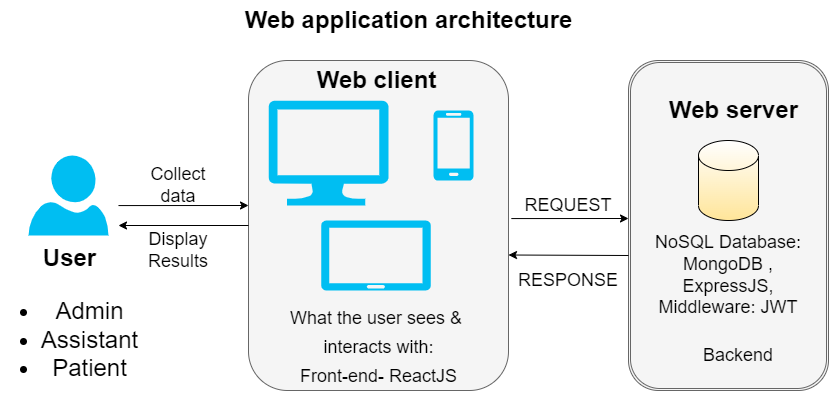

The diagram above was exported from draw.io. Its source (the exported page's mxGraphModel, read from the mxfile embedded in the PNG):
<mxGraphModel dx="2352" dy="635" grid="1" gridSize="10" guides="1" tooltips="1" connect="1" arrows="1" fold="1" page="1" pageScale="1" pageWidth="850" pageHeight="1100" math="0" shadow="0">
  <root>
    <mxCell id="UNe2yj9bfsMr3uzlcPLa-0" />
    <mxCell id="UNe2yj9bfsMr3uzlcPLa-1" parent="UNe2yj9bfsMr3uzlcPLa-0" />
    <mxCell id="UNe2yj9bfsMr3uzlcPLa-2" value="" style="verticalLabelPosition=bottom;html=1;verticalAlign=top;align=center;strokeColor=none;fillColor=#00BEF2;shape=mxgraph.azure.user;" vertex="1" parent="UNe2yj9bfsMr3uzlcPLa-1">
      <mxGeometry x="20" y="175" width="80" height="80" as="geometry" />
    </mxCell>
    <mxCell id="UNe2yj9bfsMr3uzlcPLa-7" value="" style="rounded=1;whiteSpace=wrap;html=1;fillColor=#f5f5f5;strokeColor=#666666;fontColor=#333333;" vertex="1" parent="UNe2yj9bfsMr3uzlcPLa-1">
      <mxGeometry x="240" y="80" width="260" height="330" as="geometry" />
    </mxCell>
    <mxCell id="UNe2yj9bfsMr3uzlcPLa-8" value="" style="verticalLabelPosition=bottom;html=1;verticalAlign=top;align=center;strokeColor=none;fillColor=#00BEF2;shape=mxgraph.azure.computer;pointerEvents=1;" vertex="1" parent="UNe2yj9bfsMr3uzlcPLa-1">
      <mxGeometry x="260" y="120" width="120" height="105" as="geometry" />
    </mxCell>
    <mxCell id="UNe2yj9bfsMr3uzlcPLa-9" value="" style="verticalLabelPosition=bottom;html=1;verticalAlign=top;align=center;strokeColor=none;fillColor=#00BEF2;shape=mxgraph.azure.mobile;pointerEvents=1;" vertex="1" parent="UNe2yj9bfsMr3uzlcPLa-1">
      <mxGeometry x="425" y="130" width="40" height="70" as="geometry" />
    </mxCell>
    <mxCell id="UNe2yj9bfsMr3uzlcPLa-11" value="User&lt;br&gt;&lt;ul&gt;&lt;li&gt;&lt;span style=&quot;font-weight: normal&quot;&gt;Admin&lt;/span&gt;&lt;/li&gt;&lt;li&gt;&lt;span style=&quot;font-weight: normal&quot;&gt;Assistant&lt;/span&gt;&lt;/li&gt;&lt;li&gt;&lt;span style=&quot;font-weight: normal&quot;&gt;Patient&lt;/span&gt;&lt;/li&gt;&lt;/ul&gt;" style="text;strokeColor=none;fillColor=none;html=1;fontSize=24;fontStyle=1;verticalAlign=middle;align=center;" vertex="1" parent="UNe2yj9bfsMr3uzlcPLa-1">
      <mxGeometry x="60" y="340" height="10" as="geometry" />
    </mxCell>
    <mxCell id="UNe2yj9bfsMr3uzlcPLa-14" value="" style="shape=ext;double=1;rounded=1;whiteSpace=wrap;html=1;fontSize=18;fillColor=#f5f5f5;fontColor=#333333;strokeColor=#666666;" vertex="1" parent="UNe2yj9bfsMr3uzlcPLa-1">
      <mxGeometry x="620" y="80" width="200" height="330" as="geometry" />
    </mxCell>
    <mxCell id="UNe2yj9bfsMr3uzlcPLa-15" value="REQUEST" style="text;html=1;strokeColor=none;fillColor=none;align=center;verticalAlign=middle;whiteSpace=wrap;rounded=0;fontSize=18;" vertex="1" parent="UNe2yj9bfsMr3uzlcPLa-1">
      <mxGeometry x="530" y="210" width="60" height="30" as="geometry" />
    </mxCell>
    <mxCell id="UNe2yj9bfsMr3uzlcPLa-16" value="RESPONSE" style="text;html=1;strokeColor=none;fillColor=none;align=center;verticalAlign=middle;whiteSpace=wrap;rounded=0;fontSize=18;" vertex="1" parent="UNe2yj9bfsMr3uzlcPLa-1">
      <mxGeometry x="530" y="285" width="60" height="30" as="geometry" />
    </mxCell>
    <mxCell id="UNe2yj9bfsMr3uzlcPLa-12" value="&lt;font style=&quot;font-size: 18px ; font-weight: normal&quot;&gt;What the user sees &amp;amp; &lt;br&gt;interacts with:&lt;br&gt;Front-end- ReactJS&lt;/font&gt;" style="text;strokeColor=none;fillColor=none;html=1;fontSize=24;fontStyle=1;verticalAlign=middle;align=center;" vertex="1" parent="UNe2yj9bfsMr3uzlcPLa-1">
      <mxGeometry x="317.5" y="350" width="105" height="30" as="geometry" />
    </mxCell>
    <mxCell id="UNe2yj9bfsMr3uzlcPLa-20" value="" style="endArrow=classic;html=1;rounded=0;fontSize=18;exitX=1.011;exitY=0.479;exitDx=0;exitDy=0;exitPerimeter=0;" edge="1" parent="UNe2yj9bfsMr3uzlcPLa-1" source="UNe2yj9bfsMr3uzlcPLa-7">
      <mxGeometry width="50" height="50" relative="1" as="geometry">
        <mxPoint x="500" y="260" as="sourcePoint" />
        <mxPoint x="620" y="238" as="targetPoint" />
      </mxGeometry>
    </mxCell>
    <mxCell id="UNe2yj9bfsMr3uzlcPLa-21" value="" style="endArrow=classic;html=1;rounded=0;fontSize=18;" edge="1" parent="UNe2yj9bfsMr3uzlcPLa-1">
      <mxGeometry width="50" height="50" relative="1" as="geometry">
        <mxPoint x="620" y="275" as="sourcePoint" />
        <mxPoint x="500" y="274.5" as="targetPoint" />
      </mxGeometry>
    </mxCell>
    <mxCell id="UNe2yj9bfsMr3uzlcPLa-22" value="Collect data" style="text;html=1;strokeColor=none;fillColor=none;align=center;verticalAlign=middle;whiteSpace=wrap;rounded=0;fontSize=18;" vertex="1" parent="UNe2yj9bfsMr3uzlcPLa-1">
      <mxGeometry x="135" y="190" width="70" height="30" as="geometry" />
    </mxCell>
    <mxCell id="UNe2yj9bfsMr3uzlcPLa-24" value="Display Results" style="text;html=1;strokeColor=none;fillColor=none;align=center;verticalAlign=middle;whiteSpace=wrap;rounded=0;fontSize=18;" vertex="1" parent="UNe2yj9bfsMr3uzlcPLa-1">
      <mxGeometry x="140" y="255" width="60" height="30" as="geometry" />
    </mxCell>
    <mxCell id="UNe2yj9bfsMr3uzlcPLa-25" value="" style="endArrow=classic;html=1;rounded=0;fontSize=18;exitX=1.011;exitY=0.479;exitDx=0;exitDy=0;exitPerimeter=0;" edge="1" parent="UNe2yj9bfsMr3uzlcPLa-1">
      <mxGeometry width="50" height="50" relative="1" as="geometry">
        <mxPoint x="109.99999999999989" y="225.06999999999994" as="sourcePoint" />
        <mxPoint x="240" y="225" as="targetPoint" />
      </mxGeometry>
    </mxCell>
    <mxCell id="UNe2yj9bfsMr3uzlcPLa-26" value="" style="endArrow=classic;html=1;rounded=0;fontSize=18;exitX=0;exitY=0.5;exitDx=0;exitDy=0;" edge="1" parent="UNe2yj9bfsMr3uzlcPLa-1" source="UNe2yj9bfsMr3uzlcPLa-7">
      <mxGeometry width="50" height="50" relative="1" as="geometry">
        <mxPoint x="230" y="245" as="sourcePoint" />
        <mxPoint x="110" y="245" as="targetPoint" />
      </mxGeometry>
    </mxCell>
    <mxCell id="UNe2yj9bfsMr3uzlcPLa-27" value="NoSQL Database:&lt;br&gt;MongoDB ,&lt;br&gt;ExpressJS,&lt;br&gt;Middleware: JWT" style="text;html=1;strokeColor=none;fillColor=none;align=center;verticalAlign=middle;whiteSpace=wrap;rounded=0;fontSize=18;" vertex="1" parent="UNe2yj9bfsMr3uzlcPLa-1">
      <mxGeometry x="635" y="280" width="170" height="30" as="geometry" />
    </mxCell>
    <mxCell id="UNe2yj9bfsMr3uzlcPLa-28" value="" style="shape=cylinder3;whiteSpace=wrap;html=1;boundedLbl=1;backgroundOutline=1;size=15;fontSize=18;gradientColor=#FFE599;" vertex="1" parent="UNe2yj9bfsMr3uzlcPLa-1">
      <mxGeometry x="690" y="160" width="60" height="80" as="geometry" />
    </mxCell>
    <mxCell id="UNe2yj9bfsMr3uzlcPLa-29" value="Backend" style="text;html=1;strokeColor=none;fillColor=none;align=center;verticalAlign=middle;whiteSpace=wrap;rounded=0;fontSize=18;" vertex="1" parent="UNe2yj9bfsMr3uzlcPLa-1">
      <mxGeometry x="700" y="360" width="60" height="30" as="geometry" />
    </mxCell>
    <mxCell id="UNe2yj9bfsMr3uzlcPLa-30" value="Web client" style="text;strokeColor=none;fillColor=none;html=1;fontSize=24;fontStyle=1;verticalAlign=middle;align=center;" vertex="1" parent="UNe2yj9bfsMr3uzlcPLa-1">
      <mxGeometry x="302.5" y="80" width="130" height="40" as="geometry" />
    </mxCell>
    <mxCell id="UNe2yj9bfsMr3uzlcPLa-31" value="Web application architecture" style="text;strokeColor=none;fillColor=none;html=1;fontSize=24;fontStyle=1;verticalAlign=middle;align=center;" vertex="1" parent="UNe2yj9bfsMr3uzlcPLa-1">
      <mxGeometry x="350" y="20" width="100" height="40" as="geometry" />
    </mxCell>
    <mxCell id="UNe2yj9bfsMr3uzlcPLa-10" value="" style="verticalLabelPosition=bottom;html=1;verticalAlign=top;align=center;strokeColor=none;fillColor=#00BEF2;shape=mxgraph.azure.tablet;pointerEvents=1;" vertex="1" parent="UNe2yj9bfsMr3uzlcPLa-1">
      <mxGeometry x="312.5" y="240" width="110" height="70" as="geometry" />
    </mxCell>
    <mxCell id="UNe2yj9bfsMr3uzlcPLa-35" value="" style="endArrow=none;html=1;rounded=0;fontSize=18;" edge="1" parent="UNe2yj9bfsMr3uzlcPLa-1" target="UNe2yj9bfsMr3uzlcPLa-10">
      <mxGeometry width="50" height="50" relative="1" as="geometry">
        <mxPoint x="370" y="310" as="sourcePoint" />
        <mxPoint x="420" y="260" as="targetPoint" />
      </mxGeometry>
    </mxCell>
    <mxCell id="UNe2yj9bfsMr3uzlcPLa-37" value="Web server" style="text;strokeColor=none;fillColor=none;html=1;fontSize=24;fontStyle=1;verticalAlign=middle;align=center;" vertex="1" parent="UNe2yj9bfsMr3uzlcPLa-1">
      <mxGeometry x="660" y="110" width="130" height="40" as="geometry" />
    </mxCell>
  </root>
</mxGraphModel>